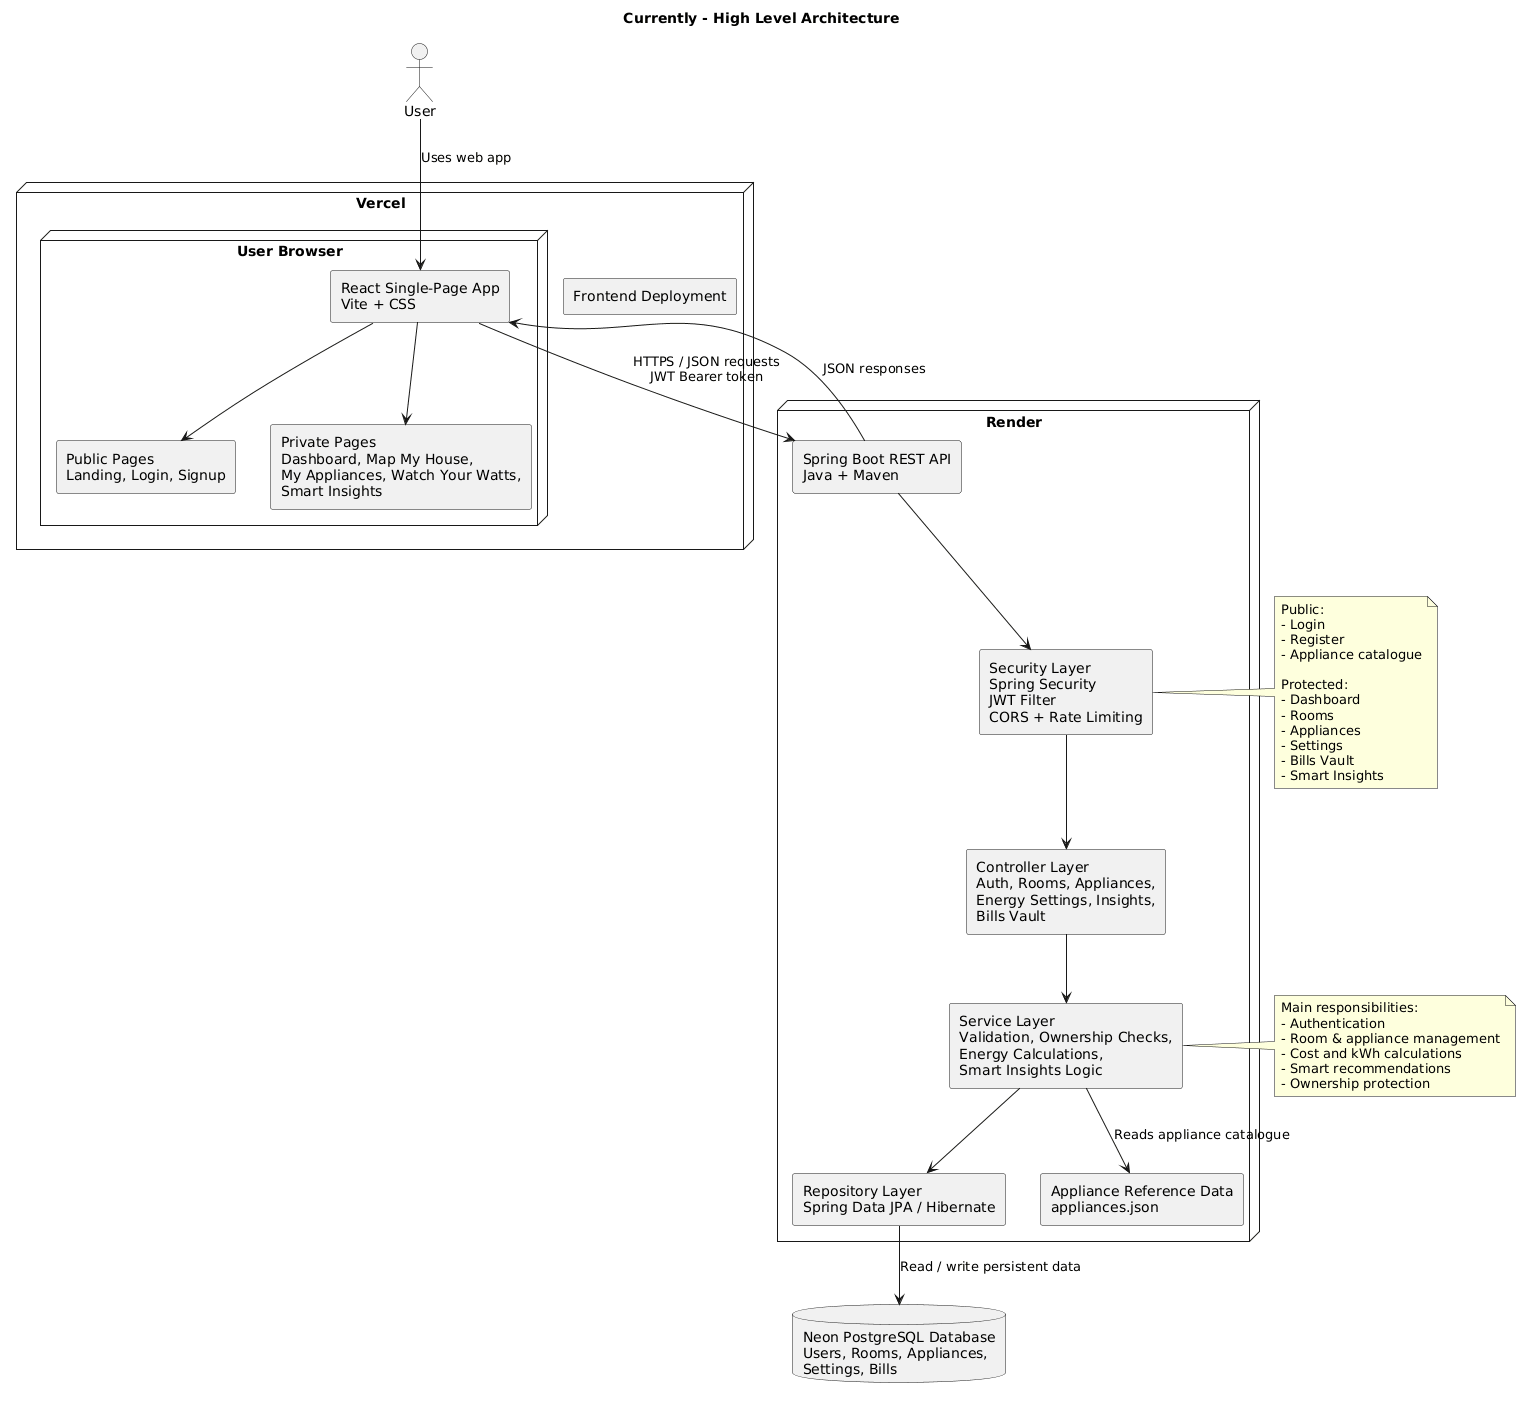

The diagram above was rendered by PlantUML. Its source (embedded in the PNG):
@startuml
title Currently - High Level Architecture

top to bottom direction

skinparam componentStyle rectangle
skinparam shadowing false
skinparam packageStyle rectangle
skinparam defaultFontName Arial

actor User

node "Vercel" {

  node "User Browser" {

    component "React Single-Page App\nVite + CSS" as Frontend

    component "Public Pages\nLanding, Login, Signup" as PublicPages

    component "Private Pages\nDashboard, Map My House,\nMy Appliances, Watch Your Watts,\nSmart Insights" as PrivatePages
  }

  component "Frontend Deployment" as VercelFrontend
}

node "Render" {

  component "Spring Boot REST API\nJava + Maven" as Backend

  component "Security Layer\nSpring Security\nJWT Filter\nCORS + Rate Limiting" as Security

  component "Controller Layer\nAuth, Rooms, Appliances,\nEnergy Settings, Insights,\nBills Vault" as Controllers

  component "Service Layer\nValidation, Ownership Checks,\nEnergy Calculations,\nSmart Insights Logic" as Services

  component "Repository Layer\nSpring Data JPA / Hibernate" as Repositories

  component "Appliance Reference Data\nappliances.json" as ApplianceJson
}

database "Neon PostgreSQL Database\nUsers, Rooms, Appliances,\nSettings, Bills" as Database

User --> Frontend : Uses web app

Frontend --> PublicPages
Frontend --> PrivatePages

Frontend --> Backend : HTTPS / JSON requests\nJWT Bearer token

Backend --> Frontend : JSON responses

Backend --> Security
Security --> Controllers
Controllers --> Services
Services --> Repositories
Repositories --> Database : Read / write persistent data

Services --> ApplianceJson : Reads appliance catalogue

note right of Security
Public:
- Login
- Register
- Appliance catalogue

Protected:
- Dashboard
- Rooms
- Appliances
- Settings
- Bills Vault
- Smart Insights
end note

note right of Services
Main responsibilities:
- Authentication
- Room & appliance management
- Cost and kWh calculations
- Smart recommendations
- Ownership protection
end note
@enduml